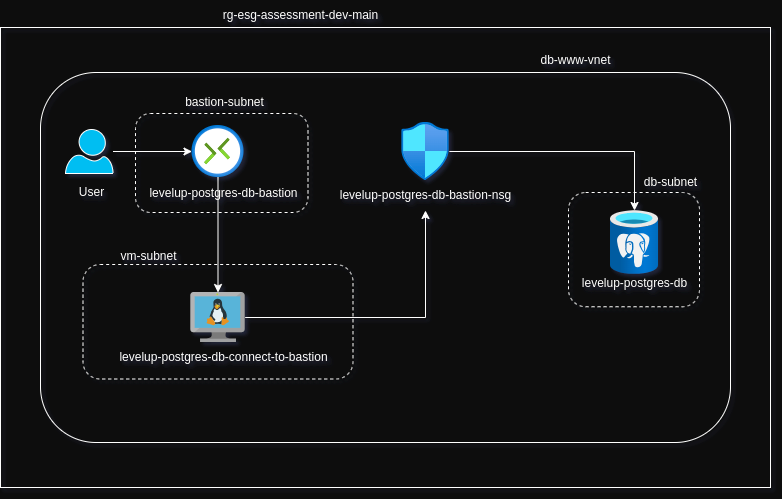

The diagram above was exported from draw.io. Its source (the exported page's mxGraphModel, read from the mxfile embedded in the PNG):
<mxGraphModel dx="1368" dy="717" grid="0" gridSize="10" guides="1" tooltips="1" connect="1" arrows="1" fold="1" page="1" pageScale="1" pageWidth="850" pageHeight="1100" background="#0D0D0D" math="0" shadow="1">
  <root>
    <mxCell id="0" />
    <mxCell id="1" parent="0" />
    <mxCell id="x8avAvPzo9_lFbSCm4cW-7" value="" style="rounded=1;whiteSpace=wrap;html=1;fillColor=none;fontColor=#FFFFFF;textShadow=1;labelBackgroundColor=none;labelBorderColor=none;strokeColor=#FFFFFF;" vertex="1" parent="1">
      <mxGeometry x="90" y="290" width="690" height="370" as="geometry" />
    </mxCell>
    <mxCell id="x8avAvPzo9_lFbSCm4cW-9" value="" style="rounded=0;whiteSpace=wrap;html=1;fillColor=none;fontColor=#FFFFFF;textShadow=1;labelBackgroundColor=none;labelBorderColor=none;strokeColor=#FFFFFF;" vertex="1" parent="1">
      <mxGeometry x="50" y="245" width="770" height="460" as="geometry" />
    </mxCell>
    <mxCell id="x8avAvPzo9_lFbSCm4cW-24" style="edgeStyle=orthogonalEdgeStyle;rounded=0;orthogonalLoop=1;jettySize=auto;html=1;fontColor=#FFFFFF;textShadow=1;labelBackgroundColor=none;labelBorderColor=none;strokeColor=#FFFFFF;" edge="1" parent="1" source="x8avAvPzo9_lFbSCm4cW-1" target="x8avAvPzo9_lFbSCm4cW-11">
      <mxGeometry relative="1" as="geometry" />
    </mxCell>
    <mxCell id="x8avAvPzo9_lFbSCm4cW-1" value="" style="image;sketch=0;aspect=fixed;html=1;points=[];align=center;fontSize=12;image=img/lib/mscae/VM_Linux.svg;fontColor=#FFFFFF;textShadow=1;labelBackgroundColor=none;labelBorderColor=none;strokeColor=#FFFFFF;" vertex="1" parent="1">
      <mxGeometry x="240.32999999999998" y="510" width="54.35" height="50" as="geometry" />
    </mxCell>
    <mxCell id="x8avAvPzo9_lFbSCm4cW-2" value="" style="image;aspect=fixed;html=1;points=[];align=center;fontSize=12;image=img/lib/azure2/databases/Azure_Database_PostgreSQL_Server.svg;fontColor=#FFFFFF;textShadow=1;labelBackgroundColor=none;labelBorderColor=none;strokeColor=#FFFFFF;" vertex="1" parent="1">
      <mxGeometry x="660" y="428" width="48" height="64" as="geometry" />
    </mxCell>
    <mxCell id="x8avAvPzo9_lFbSCm4cW-25" style="edgeStyle=orthogonalEdgeStyle;rounded=0;orthogonalLoop=1;jettySize=auto;html=1;fontColor=#FFFFFF;textShadow=1;labelBackgroundColor=none;labelBorderColor=none;strokeColor=#FFFFFF;" edge="1" parent="1" source="x8avAvPzo9_lFbSCm4cW-3" target="x8avAvPzo9_lFbSCm4cW-2">
      <mxGeometry relative="1" as="geometry" />
    </mxCell>
    <mxCell id="x8avAvPzo9_lFbSCm4cW-3" value="" style="image;aspect=fixed;html=1;points=[];align=center;fontSize=12;image=img/lib/azure2/networking/Network_Security_Groups.svg;fontColor=#FFFFFF;textShadow=1;labelBackgroundColor=none;labelBorderColor=none;strokeColor=#FFFFFF;" vertex="1" parent="1">
      <mxGeometry x="451.12" y="340" width="47.76" height="58" as="geometry" />
    </mxCell>
    <mxCell id="x8avAvPzo9_lFbSCm4cW-22" style="edgeStyle=orthogonalEdgeStyle;rounded=0;orthogonalLoop=1;jettySize=auto;html=1;fontColor=#FFFFFF;textShadow=1;labelBackgroundColor=none;labelBorderColor=none;strokeColor=#FFFFFF;" edge="1" parent="1" source="x8avAvPzo9_lFbSCm4cW-4" target="x8avAvPzo9_lFbSCm4cW-1">
      <mxGeometry relative="1" as="geometry" />
    </mxCell>
    <mxCell id="x8avAvPzo9_lFbSCm4cW-4" value="" style="image;aspect=fixed;html=1;points=[];align=center;fontSize=12;image=img/lib/azure2/networking/Connections.svg;fontColor=#FFFFFF;textShadow=1;labelBackgroundColor=none;labelBorderColor=none;strokeColor=#FFFFFF;" vertex="1" parent="1">
      <mxGeometry x="241.5" y="343" width="52" height="52" as="geometry" />
    </mxCell>
    <mxCell id="x8avAvPzo9_lFbSCm4cW-20" style="edgeStyle=orthogonalEdgeStyle;rounded=0;orthogonalLoop=1;jettySize=auto;html=1;fontColor=#FFFFFF;textShadow=1;labelBackgroundColor=none;labelBorderColor=none;strokeColor=#FFFFFF;" edge="1" parent="1" source="x8avAvPzo9_lFbSCm4cW-8" target="x8avAvPzo9_lFbSCm4cW-4">
      <mxGeometry relative="1" as="geometry" />
    </mxCell>
    <mxCell id="x8avAvPzo9_lFbSCm4cW-8" value="" style="verticalLabelPosition=bottom;html=1;verticalAlign=top;align=center;strokeColor=#FFFFFF;fillColor=#00BEF2;shape=mxgraph.azure.user;fontColor=#FFFFFF;textShadow=1;labelBackgroundColor=none;labelBorderColor=none;" vertex="1" parent="1">
      <mxGeometry x="115" y="347" width="47.5" height="44" as="geometry" />
    </mxCell>
    <mxCell id="x8avAvPzo9_lFbSCm4cW-10" value="rg-esg-assessment-dev-main" style="text;html=1;align=center;verticalAlign=middle;resizable=0;points=[];autosize=1;strokeColor=none;fillColor=none;fontColor=#FFFFFF;textShadow=1;labelBackgroundColor=none;labelBorderColor=none;" vertex="1" parent="1">
      <mxGeometry x="260" y="218" width="180" height="30" as="geometry" />
    </mxCell>
    <mxCell id="x8avAvPzo9_lFbSCm4cW-11" value="levelup-postgres-db-bastion-nsg" style="text;html=1;align=center;verticalAlign=middle;resizable=0;points=[];autosize=1;strokeColor=none;fillColor=none;fontColor=#FFFFFF;textShadow=1;labelBackgroundColor=none;labelBorderColor=none;" vertex="1" parent="1">
      <mxGeometry x="380.00000000000006" y="398" width="190" height="30" as="geometry" />
    </mxCell>
    <mxCell id="x8avAvPzo9_lFbSCm4cW-12" value="User" style="text;html=1;align=center;verticalAlign=middle;resizable=0;points=[];autosize=1;strokeColor=none;fillColor=none;fontColor=#FFFFFF;textShadow=1;labelBackgroundColor=none;labelBorderColor=none;" vertex="1" parent="1">
      <mxGeometry x="116" y="395" width="50" height="30" as="geometry" />
    </mxCell>
    <mxCell id="x8avAvPzo9_lFbSCm4cW-13" value="levelup-postgres-db-bastion" style="text;html=1;align=center;verticalAlign=middle;resizable=0;points=[];autosize=1;strokeColor=none;fillColor=none;fontColor=#FFFFFF;textShadow=1;labelBackgroundColor=none;labelBorderColor=none;" vertex="1" parent="1">
      <mxGeometry x="187.5" y="396" width="170" height="30" as="geometry" />
    </mxCell>
    <mxCell id="x8avAvPzo9_lFbSCm4cW-14" value="levelup-postgres-db-connect-to-bastion" style="text;html=1;align=center;verticalAlign=middle;resizable=0;points=[];autosize=1;strokeColor=none;fillColor=none;fontColor=#FFFFFF;textShadow=1;labelBackgroundColor=none;labelBorderColor=none;" vertex="1" parent="1">
      <mxGeometry x="157.5" y="560" width="230" height="30" as="geometry" />
    </mxCell>
    <mxCell id="x8avAvPzo9_lFbSCm4cW-15" value="db-www-vnet" style="text;html=1;align=center;verticalAlign=middle;resizable=0;points=[];autosize=1;strokeColor=none;fillColor=none;fontColor=#FFFFFF;textShadow=1;labelBackgroundColor=none;labelBorderColor=none;" vertex="1" parent="1">
      <mxGeometry x="580" y="263" width="90" height="30" as="geometry" />
    </mxCell>
    <mxCell id="x8avAvPzo9_lFbSCm4cW-16" value="levelup-postgres-db" style="text;html=1;align=center;verticalAlign=middle;resizable=0;points=[];autosize=1;strokeColor=none;fillColor=none;fontColor=#FFFFFF;textShadow=1;labelBackgroundColor=none;labelBorderColor=none;" vertex="1" parent="1">
      <mxGeometry x="619" y="485.5" width="130" height="30" as="geometry" />
    </mxCell>
    <mxCell id="x8avAvPzo9_lFbSCm4cW-26" value="" style="rounded=1;whiteSpace=wrap;html=1;fillColor=none;dashed=1;fontColor=#FFFFFF;textShadow=1;labelBackgroundColor=none;labelBorderColor=none;strokeColor=#FFFFFF;" vertex="1" parent="1">
      <mxGeometry x="185" y="331" width="172.5" height="99" as="geometry" />
    </mxCell>
    <mxCell id="x8avAvPzo9_lFbSCm4cW-27" value="" style="rounded=1;whiteSpace=wrap;html=1;fillColor=none;dashed=1;fontColor=#FFFFFF;textShadow=1;labelBackgroundColor=none;labelBorderColor=none;strokeColor=#FFFFFF;" vertex="1" parent="1">
      <mxGeometry x="132.5" y="482" width="270" height="114.5" as="geometry" />
    </mxCell>
    <mxCell id="x8avAvPzo9_lFbSCm4cW-28" value="" style="rounded=1;whiteSpace=wrap;html=1;fillColor=none;dashed=1;fontColor=#FFFFFF;textShadow=1;labelBackgroundColor=none;labelBorderColor=none;strokeColor=#FFFFFF;" vertex="1" parent="1">
      <mxGeometry x="618" y="410" width="131" height="114.25" as="geometry" />
    </mxCell>
    <mxCell id="x8avAvPzo9_lFbSCm4cW-29" value="db-subnet" style="text;html=1;align=center;verticalAlign=middle;resizable=0;points=[];autosize=1;strokeColor=none;fillColor=none;fontColor=#FFFFFF;textShadow=1;labelBackgroundColor=none;labelBorderColor=none;" vertex="1" parent="1">
      <mxGeometry x="680" y="384.75" width="80" height="30" as="geometry" />
    </mxCell>
    <mxCell id="x8avAvPzo9_lFbSCm4cW-30" value="bastion-subnet" style="text;html=1;align=center;verticalAlign=middle;resizable=0;points=[];autosize=1;strokeColor=none;fillColor=none;fontColor=#FFFFFF;textShadow=1;labelBackgroundColor=none;labelBorderColor=none;" vertex="1" parent="1">
      <mxGeometry x="223.75" y="305" width="100" height="30" as="geometry" />
    </mxCell>
    <mxCell id="x8avAvPzo9_lFbSCm4cW-31" value="vm-subnet" style="text;html=1;align=center;verticalAlign=middle;resizable=0;points=[];autosize=1;strokeColor=none;fillColor=none;fontColor=#FFFFFF;textShadow=1;labelBackgroundColor=none;labelBorderColor=none;" vertex="1" parent="1">
      <mxGeometry x="157.5" y="458.88" width="80" height="30" as="geometry" />
    </mxCell>
  </root>
</mxGraphModel>